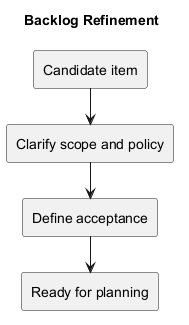

The diagram above was rendered by PlantUML. Its source (embedded in the PNG):
@startuml
!pragma layout smetana
title Backlog Refinement
rectangle "Candidate item" as A
rectangle "Clarify scope and policy" as B
rectangle "Define acceptance" as C
rectangle "Ready for planning" as D
A --> B
B --> C
C --> D
@enduml